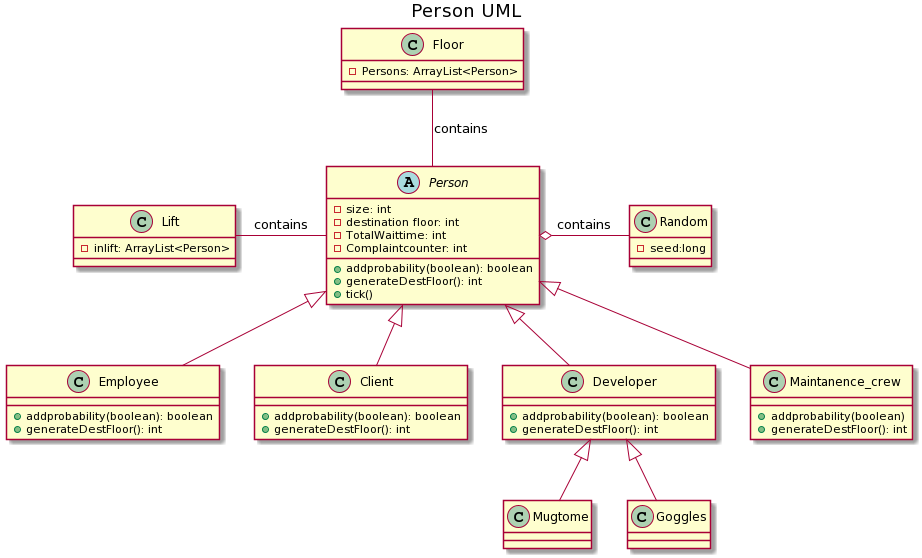

The diagram above was rendered by PlantUML. Its source (embedded in the PNG):
@startuml
title Person UML


class Random {
- seed:long
}


class Lift {
- inlift: ArrayList<Person>
}

class Floor {
- Persons: ArrayList<Person>
}


abstract class Person {
- size: int
- destination floor: int
- TotalWaittime: int
- Complaintcounter: int
+ addprobability(boolean): boolean
+ generateDestFloor(): int
+ tick()
}

class Employee {
+ addprobability(boolean): boolean
+ generateDestFloor(): int
}

class Client {
+ addprobability(boolean): boolean
+ generateDestFloor(): int
}

class Developer{
+ addprobability(boolean): boolean
+ generateDestFloor(): int
}

class Maintanence_crew {
+ addprobability(boolean) 
+ generateDestFloor(): int
}


Person o-right- Random: contains

Person -left- Lift : contains
Person -up- Floor : contains

Person <|-- Client
Person <|-- Maintanence_crew 
Person <|-- Employee
Person <|-- Developer
Developer <|-- Mugtome
Developer <|-- Goggles
@enduml